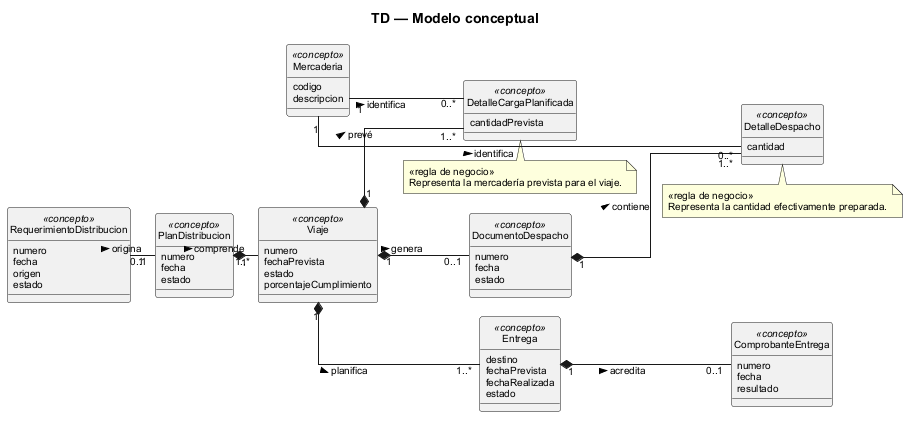

The diagram above was rendered by PlantUML. Its source (embedded in the PNG):
@startuml
scale max 1400 width
title TD — Modelo conceptual
skinparam backgroundColor white
skinparam shadowing false
skinparam defaultFontName Arial
skinparam defaultFontSize 10
skinparam classAttributeIconSize 0
skinparam linetype ortho
skinparam packageStyle rectangle
skinparam nodesep 20
skinparam ranksep 25
hide circle

left to right direction

class RequerimientoDistribucion <<concepto>> {
  numero
  fecha
  origen
  estado
}

class PlanDistribucion <<concepto>> {
  numero
  fecha
  estado
}

class Viaje <<concepto>> {
  numero
  fechaPrevista
  estado
  porcentajeCumplimiento
}

class Entrega <<concepto>> {
  destino
  fechaPrevista
  fechaRealizada
  estado
}

class Mercaderia <<concepto>> {
  codigo
  descripcion
}

class DetalleCargaPlanificada <<concepto>> {
  cantidadPrevista
}

class DocumentoDespacho <<concepto>> {
  numero
  fecha
  estado
}

class DetalleDespacho <<concepto>> {
  cantidad
}

class ComprobanteEntrega <<concepto>> {
  numero
  fecha
  resultado
}

RequerimientoDistribucion "1" -- "0..1" PlanDistribucion : origina >
PlanDistribucion "1" *-- "1..*" Viaje : comprende >
Viaje "1" *-- "1..*" Entrega : planifica >
Viaje "1" *-- "1..*" DetalleCargaPlanificada : prevé >
Mercaderia "1" -- "0..*" DetalleCargaPlanificada : identifica >
Viaje "1" *-- "0..1" DocumentoDespacho : genera >
DocumentoDespacho "1" *-- "1..*" DetalleDespacho : contiene >
Mercaderia "1" -- "0..*" DetalleDespacho : identifica >
Entrega "1" *-- "0..1" ComprobanteEntrega : acredita >

note bottom of DetalleCargaPlanificada
  <<regla de negocio>>
  Representa la mercadería prevista para el viaje.
end note

note bottom of DetalleDespacho
  <<regla de negocio>>
  Representa la cantidad efectivamente preparada.
end note
@enduml